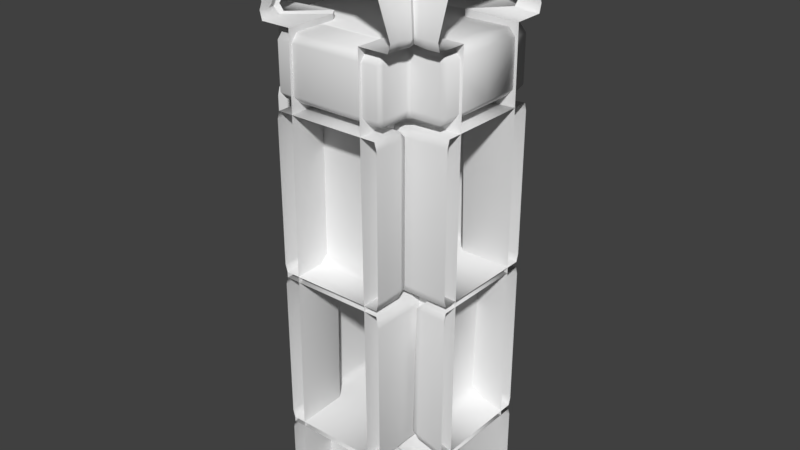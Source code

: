 # Source: stoneWallDefense1Cross0.blend  (saved by Blender 2.80.75; exported with 4.5.12 LTS)
import bpy
from mathutils import Matrix  # noqa: F401  (used for matrix-valued properties, if any)

bpy.ops.wm.read_factory_settings(use_empty=True)
scene = bpy.context.scene
scene.name = 'Scene'

# ---- collections
col_collection_1 = bpy.data.collections.new('Collection 1'); scene.collection.children.link(col_collection_1)

# ---- materials (node trees are filled in below, after node groups)
mat_stonewalldefense1 = bpy.data.materials.new('stoneWallDefense1')
mat_stonewalldefense1.alpha_threshold = 0.0
mat_stonewalldefense1.use_transparent_shadow = False
mat_stonewalldefense1.preview_render_type = 'CUBE'
mat_stonewalldefense1.roughness = 0.5

# ---- material node trees

# ---- world
world_world = bpy.data.worlds.new('World'); scene.world = world_world
world_world.color = (0.05088, 0.05088, 0.05088)
world_world.use_sun_shadow = False
world_world.sun_shadow_jitter_overblur = 0.0
world_world.cycles.sampling_method = 'MANUAL'

# ---- meshes
me_cube_001 = bpy.data.meshes.new('Cube.001')
me_cube_001.from_pydata([(-0.5, -0.7772, -0.07363), (-0.5, -0.7036, 2.492), (0.5, -0.7772, -0.07363), (0.5, -0.7036, 2.492), (-0.5, -0.4934, 2.863), (0.5, -0.4934, 2.863), (-0.5, -1.041, -0.07669), (0.5, -1.041, -0.07669), (-0.5, -1.055, 2.737), (0.5, -1.055, 2.737), (-0.5, -1.273, 2.494), (-0.5, -1.316, 2.538), (0.5, -1.316, 2.538), (0.5, -1.273, 2.494), (-0.5, -1.041, 0.3692), (-0.5, -1.001, 0.4092), (0.009339, -1.001, -0.07669), (-0.03066, -1.041, -0.07669), (-0.04292, -1.001, 0.4171), (-0.04292, -1.041, 0.3771), (-0.002921, -1.001, 0.3771), (0.5, -1.001, 0.4092), (0.5, -1.041, 0.3692), (0.09294, -1.041, -0.07669), (0.05294, -1.001, -0.07669), (0.08423, -1.001, 0.4237), (0.04423, -1.001, 0.3837), (0.08423, -1.041, 0.3837), (-0.5, -1.001, 0.4345), (-0.5, -1.041, 0.4745), (-0.5, -1.041, 1.213), (-0.5, -1.001, 1.253), (-0.3621, -1.001, 0.4607), (-0.3221, -1.001, 0.5007), (-0.3621, -1.041, 0.5007), (-0.3621, -1.001, 1.26), (-0.3621, -1.041, 1.22), (-0.3221, -1.001, 1.22), (0.5, -1.041, 0.4745), (0.5, -1.001, 0.4345), (0.5, -1.001, 1.253), (0.5, -1.041, 1.213), (0.3546, -1.001, 0.4723), (0.3546, -1.041, 0.5123), (0.3146, -1.001, 0.5123), (0.3737, -1.001, 1.256), (0.3337, -1.001, 1.216), (0.3737, -1.041, 1.216), (-0.5, -1.001, 1.282), (-0.5, -1.041, 1.322), (-0.5, -1.041, 2.06), (-0.5, -1.001, 2.1), (-0.1882, -1.001, 1.261), (-0.1482, -1.001, 1.301), (-0.1882, -1.041, 1.301), (-0.1837, -1.001, 2.099), (-0.1837, -1.041, 2.059), (-0.1437, -1.001, 2.059), (0.5, -1.041, 1.322), (0.5, -1.001, 1.282), (0.5, -1.001, 2.1), (0.5, -1.041, 2.06), (-0.0749, -1.001, 1.285), (-0.0749, -1.041, 1.325), (-0.1149, -1.001, 1.325), (-0.04456, -1.001, 2.073), (-0.08456, -1.001, 2.033), (-0.04456, -1.041, 2.033), (0.4507, -1.001, 2.145), (0.4507, -1.041, 2.185), (0.4507, -1.041, 2.423), (0.4507, -1.001, 2.463), (0.486, -1.001, 2.185), (0.486, -1.001, 2.423), (-0.4464, -1.001, 2.145), (-0.4464, -1.041, 2.185), (-0.4864, -1.001, 2.185), (-0.4464, -1.001, 2.463), (-0.4864, -1.001, 2.423), (-0.4464, -1.041, 2.423), (0.4346, -1.055, 2.737), (-0.4346, -1.055, 2.737), (0.4346, -0.4934, 2.863), (-0.4346, -0.4934, 2.863), (0.4346, -0.7036, 2.492), (-0.4346, -0.7036, 2.492), (-0.4346, -1.273, 2.494), (-0.4346, -1.316, 2.538), (0.4346, -1.316, 2.538), (0.4346, -1.273, 2.494), (-0.2897, -1.796, -0.07669), (0.2897, -1.796, -0.07669), (-0.2786, -1.796, 0.4092), (-0.2897, -1.796, 0.3692), (0.2897, -1.796, 0.3692), (0.2786, -1.796, 0.4092), (0.2897, -1.245, 0.3837), (0.2786, -1.102, 0.3837), (0.2786, -1.245, 0.4237), (0.2786, -1.133, -0.07669), (0.2897, -1.277, -0.07669), (-0.2897, -1.277, -0.07669), (-0.2786, -1.133, -0.07669), (-0.2786, -1.245, 0.4237), (-0.2786, -1.102, 0.3837), (-0.2897, -1.245, 0.3837), (-0.2897, -1.796, 0.4745), (-0.2786, -1.796, 0.4345), (-0.2786, -1.796, 1.253), (-0.2897, -1.796, 1.213), (0.2786, -1.796, 0.4345), (0.2897, -1.796, 0.45), (0.2897, -1.796, 1.188), (0.2786, -1.796, 1.253), (-0.2897, -1.796, 1.322), (-0.2786, -1.796, 1.282), (-0.2786, -1.796, 2.1), (-0.2897, -1.796, 2.06), (0.2786, -1.796, 1.282), (0.2897, -1.796, 1.322), (0.2897, -1.796, 2.06), (0.2786, -1.796, 2.1), (0.2897, -1.23, 2.06), (0.2786, -1.086, 2.06), (0.2786, -1.23, 2.1), (0.2897, -1.23, 1.325), (0.2786, -1.23, 1.285), (0.2786, -1.086, 1.325), (-0.2786, -1.23, 1.285), (-0.2897, -1.23, 1.325), (-0.2786, -1.086, 1.325), (-0.2786, -1.23, 2.1), (-0.2786, -1.086, 2.06), (-0.2897, -1.23, 2.06), (-0.2786, -1.619, 2.145), (-0.2897, -1.619, 2.185), (-0.2897, -1.619, 2.423), (-0.2786, -1.619, 2.463), (0.2897, -1.619, 2.185), (0.2786, -1.619, 2.145), (0.2786, -1.619, 2.463), (0.2897, -1.619, 2.423), (-0.2786, -1.746, 2.185), (-0.2786, -1.746, 2.423), (0.2786, -1.746, 2.185), (0.2786, -1.746, 2.423), (0.3085, -1.001, 2.145), (0.2786, -1.09, 2.145), (0.2488, -1.09, 2.145), (0.2897, -1.09, 2.423), (0.3065, -1.026, 2.423), (0.2786, -1.09, 2.463), (0.3085, -1.001, 2.463), (-0.3085, -1.001, 2.463), (-0.2786, -1.09, 2.463), (-0.2897, -1.09, 2.185), (-0.305, -1.026, 2.185), (-0.305, -1.026, 2.423), (-0.2897, -1.09, 2.423), (0.3065, -1.026, 2.185), (0.2897, -1.09, 2.185), (-0.2786, -1.09, 2.145), (-0.3085, -1.001, 2.145), (-0.2488, -1.09, 2.145), (0.3663, -1.796, 2.538), (0.3543, -1.796, 2.494), (-0.3543, -1.796, 2.494), (-0.3663, -1.796, 2.538), (0.2937, -1.796, 2.737), (-0.2937, -1.796, 2.737), (0.1373, -1.796, 2.863), (-0.1373, -1.796, 2.863), (0.1958, -1.796, 2.494), (0.2163, -1.796, -0.07363), (-0.1958, -1.796, 2.494), (-0.2163, -1.796, -0.07363), (-0.2163, -0.8676, -0.07363), (-0.2297, -0.7678, 0.252), (-0.2311, -0.7772, -0.07363), (0.2436, -0.768, 0.2468), (0.2163, -0.8546, -0.07363), (0.2454, -0.7772, -0.07363), (-0.3698, -1.273, 2.502), (-0.3676, -1.364, 2.494), (0.1977, -0.781, 2.492), (0.2129, -0.7036, 2.499), (-0.1529, -0.4934, 2.869), (-0.1373, -0.5328, 2.932), (0.1373, -0.5196, 2.932), (0.1523, -0.4934, 2.869), (-0.3216, -1.179, 2.773), (-0.3092, -1.055, 2.737), (0.3216, -1.165, 2.773), (0.3087, -1.055, 2.737), (0.3799, -1.316, 2.538), (0.3942, -1.426, 2.539), (-0.3819, -1.316, 2.538), (-0.3955, -1.44, 2.539), (0.3676, -1.356, 2.496), (0.3688, -1.276, 2.503), (-0.2146, -0.7036, 2.5), (-0.1989, -0.794, 2.492), (-0.1974, -1.597, 2.493), (0.1968, -1.597, 2.493), (-0.3663, -1.597, 2.538), (-0.3543, -1.597, 2.494), (0.3543, -1.597, 2.495), (-0.1373, -1.597, 2.863), (-0.2937, -1.597, 2.737), (0.1373, -1.597, 2.863), (0.2937, -1.597, 2.737), (0.3657, -1.597, 2.538), (-0.04716, -0.4934, 2.874), (0.04689, -0.4934, 2.874), (-0.0001345, -0.4934, 2.825), (0.2786, 7.153e-07, 0.4347), (0.4507, 5.96e-07, 2.463), (-0.1482, 5.96e-07, 1.301), (0.009339, 5.96e-07, -0.07669), (0.4346, 7.451e-07, 2.863), (-0.1149, 5.96e-07, 1.325), (0.3146, 5.96e-07, 0.5123), (-0.1, 5.96e-07, 2.878), (0.5, 5.96e-07, 2.1), (0.5, 5.96e-07, 1.253), (0.2825, 9.537e-07, 1.25), (-0.4864, 5.96e-07, 2.423), (-0.5, 5.96e-07, 0.4345), (-0.04292, 5.96e-07, 0.4171), (-0.2818, 4.768e-07, 0.4942), (-0.5, 5.96e-07, 2.863), (0.09961, 6.258e-07, 2.878), (-0.1437, 5.96e-07, 2.059), (0.08423, 5.96e-07, 0.4237), (0.04689, 7.153e-07, 2.881), (-0.08456, 5.96e-07, 2.033), (0.3337, 5.96e-07, 1.216), (-0.0001345, 6.557e-07, 2.821), (0.486, 5.96e-07, 2.423), (-0.3221, 5.96e-07, 0.5007), (0.4507, 5.96e-07, 2.145), (-0.1882, 5.96e-07, 1.261), (-0.5, 5.96e-07, 0.4092), (-0.2872, 6.557e-07, 1.209), (-0.5, 5.96e-07, 2.1), (0.05294, 5.96e-07, -0.07669), (0.5, 5.96e-07, 1.282), (0.5, 5.96e-07, 0.4345), (0.2937, 2.384e-07, 1.201), (-0.3775, 7.153e-07, 2.463), (-0.4464, 5.96e-07, 2.145), (-0.3221, 5.96e-07, 1.22), (-0.1837, 5.96e-07, 2.099), (0.04423, 5.96e-07, 0.3837), (-0.2761, 4.768e-07, 1.249), (-0.04716, 7.153e-07, 2.881), (-0.0749, 5.96e-07, 1.285), (0.3546, 5.96e-07, 0.4723), (0.486, 5.96e-07, 2.185), (-0.3621, 5.96e-07, 0.4607), (0.2897, 7.153e-07, 0.4665), (-0.4464, 5.96e-07, 2.463), (-0.5, 5.96e-07, 1.253), (-0.002921, 5.96e-07, 0.3771), (-0.2706, 6.557e-07, 0.4542), (0.5, 7.451e-07, 2.863), (-0.5, 5.96e-07, 1.282), (0.5, 5.96e-07, 0.4092), (-0.04456, 5.96e-07, 2.073), (0.3737, 5.96e-07, 1.256), (-0.4346, 5.96e-07, 2.863), (0.3796, 7.153e-07, 2.463), (-0.4864, 5.96e-07, 2.185), (-0.3621, 5.96e-07, 1.26)], [], [(22, 27, 23, 7), (34, 36, 30, 29), (39, 42, 257, 247), (41, 47, 43, 38), (54, 56, 50, 49), (84, 89, 185), (59, 62, 256, 246), (61, 67, 63, 58), (211, 195, 192, 210), (69, 159, 146, 68), (156, 75, 74, 162), (207, 187, 190, 208), (186, 222, 270, 83), (203, 184, 198, 206), (179, 181, 2, 3, 84), (177, 200, 85), (18, 19, 20), (25, 26, 27), (32, 33, 34), (35, 36, 37), (42, 43, 44), (45, 46, 47), (52, 53, 54), (55, 56, 57), (62, 63, 64), (65, 66, 67), (74, 75, 76), (77, 78, 79), (19, 17, 16, 20), (18, 15, 14, 19), (24, 26, 253, 245), (26, 24, 23, 27), (27, 22, 21, 25), (32, 259, 239, 33), (36, 34, 33, 37), (28, 32, 34, 29), (35, 31, 30, 36), (44, 221, 257, 42), (46, 44, 43, 47), (38, 43, 42, 39), (47, 41, 40, 45), (52, 241, 217, 53), (56, 54, 53, 57), (48, 52, 54, 49), (55, 51, 50, 56), (64, 220, 256, 62), (66, 64, 63, 67), (58, 63, 62, 59), (67, 61, 60, 65), (69, 68, 72), (71, 70, 73), (158, 136, 137, 154), (72, 68, 240, 258), (76, 272, 250, 74), (78, 76, 75, 79), (151, 152, 153, 154), (17, 19, 14, 6), (70, 69, 72, 73), (12, 88, 89, 13), (5, 265, 219, 82), (4, 8, 81, 83), (10, 86, 87, 11), (9, 5, 82, 80), (9, 80, 88, 12), (1, 85, 86, 10), (13, 89, 84, 3), (11, 87, 81, 8), (97, 104, 103, 98), (95, 98, 103, 92), (91, 100, 96, 94), (93, 105, 101, 90), (123, 132, 131, 124), (107, 264, 215, 110), (109, 243, 229, 106), (111, 260, 248, 112), (115, 128, 126, 118), (127, 130, 132, 123), (117, 133, 129, 114), (119, 125, 122, 120), (144, 145, 143, 142), (145, 144, 138, 141), (140, 137, 143, 145), (96, 97, 98), (103, 104, 105), (122, 123, 124), (125, 126, 127), (128, 129, 130), (131, 132, 133), (144, 139, 138), (96, 100, 99, 97), (102, 104, 97, 99), (104, 102, 101, 105), (94, 96, 98, 95), (105, 93, 92, 103), (113, 225, 254, 108), (112, 248, 225, 113), (106, 229, 264, 107), (122, 125, 127, 123), (121, 124, 131, 116), (130, 127, 126, 128), (132, 130, 129, 133), (120, 122, 124, 121), (125, 119, 118, 126), (114, 129, 128, 115), (133, 117, 116, 131), (135, 134, 142), (140, 145, 141), (137, 136, 143), (142, 134, 139, 144), (68, 146, 148, 163, 162, 74, 250, 240), (79, 157, 153, 77), (136, 135, 142, 143), (157, 79, 75, 156), (70, 150, 159, 69), (141, 149, 151, 140), (135, 155, 161, 134), (160, 138, 139, 147), (136, 158, 155, 135), (138, 160, 149, 141), (150, 70, 71, 152), (146, 147, 148), (140, 151, 154, 137), (161, 162, 163), (158, 154, 153, 157), (156, 162, 161, 155), (160, 147, 146, 159), (150, 152, 151, 149), (159, 150, 149, 160), (157, 156, 155, 158), (134, 161, 163, 148, 147, 139), (71, 216, 271, 152), (189, 193, 80, 82), (208, 190, 197, 204), (207, 171, 170, 209), (204, 197, 183, 205), (88, 80, 193, 194), (210, 192, 188, 209), (173, 180, 184, 203), (196, 191, 81, 87), (88, 194, 199, 89), (202, 205, 183, 201), (81, 191, 186, 83), (200, 182, 86, 85), (182, 196, 87, 86), (89, 199, 185), (179, 84, 185), (1, 0, 178, 177, 85), (206, 198, 195, 211), (176, 177, 178), (179, 180, 181), (197, 190, 191, 196), (183, 197, 196, 182), (195, 198, 199, 194), (198, 184, 185, 199), (190, 187, 186, 191), (188, 192, 193, 189), (192, 195, 194, 193), (182, 200, 201, 183), (179, 185, 184, 180), (200, 177, 176, 201), (175, 174, 202), (176, 175, 202, 201), (165, 206, 211, 164), (174, 166, 205, 202), (173, 203, 172), (168, 210, 209, 170), (167, 204, 205, 166), (187, 207, 209, 188), (169, 208, 204, 167), (172, 203, 206, 165), (171, 207, 208, 169), (164, 211, 210, 168), (212, 213, 214), (189, 231, 234, 213), (213, 188, 189), (187, 188, 213, 212), (186, 187, 212), (252, 244, 51, 55), (249, 261, 77, 153), (258, 238, 73, 72), (218, 263, 20, 16), (270, 230, 4, 83), (273, 262, 31, 35), (217, 232, 57, 53), (261, 226, 78, 77), (254, 243, 109, 108), (238, 216, 71, 73), (235, 220, 64, 66), (219, 231, 189, 82), (269, 236, 46, 45), (234, 237, 214, 213), (228, 242, 15, 18), (215, 260, 111, 110), (236, 221, 44, 46), (227, 259, 32, 28), (237, 255, 212, 214), (223, 268, 65, 60), (255, 222, 186, 212), (232, 252, 55, 57), (233, 253, 26, 25), (268, 235, 66, 65), (224, 269, 45, 40), (271, 249, 153, 152), (226, 272, 76, 78), (266, 241, 52, 48), (263, 228, 18, 20), (267, 233, 25, 21), (239, 251, 37, 33), (251, 273, 35, 37)])
me_cube_001.polygons.foreach_set('use_smooth', [True] * 209)
_k = set([(1, 85), (3, 84), (84, 185), (85, 200), (172, 203), (174, 202), (182, 196), (182, 200), (183, 197), (183, 201), (184, 185), (184, 203), (185, 199), (186, 191), (186, 212), (187, 188), (187, 190), (188, 192), (189, 193), (189, 213), (190, 197), (191, 196), (192, 195), (193, 194), (194, 199), (195, 198), (200, 201), (201, 202), (212, 214), (212, 255), (213, 214), (213, 234), (214, 237)])
me_cube_001.attributes.new('sharp_edge', 'BOOLEAN', 'EDGE').data.foreach_set('value', [ (min(e.vertices), max(e.vertices)) in _k for e in me_cube_001.edges])
_uv = me_cube_001.uv_layers.new(name='UVMap')
_uv.uv.foreach_set('vector', [0.1376, 0.1093, 0.1402, 0.1134, 0.1354, 0.1221, 0.1306, 0.1191, 0.07864, 0.1528, 0.0782, 0.1661, 0.06995, 0.1728, 0.0683, 0.1453, 0.06953, 0.1434, 0.08374, 0.1334, 0.0997, 0.1329, 0.09836, 0.1434, 0.07025, 0.11, 0.08235, 0.1203, 0.08295, 0.1325, 0.0683, 0.1415, 0.08591, 0.08541, 0.08544, 0.09682, 0.0719, 0.1069, 0.0683, 0.07363, 0.0497, 0.341, 0.04337, 0.3587, 0.04406, 0.3384, 0.1268, 0.1719, 0.1339, 0.1658, 0.1524, 0.1656, 0.1519, 0.1719, 0.1259, 0.1449, 0.1326, 0.1508, 0.133, 0.1648, 0.1254, 0.1701, 0.03418, 0.3688, 0.03847, 0.3652, 0.05079, 0.3684, 0.03765, 0.3742, 0.08257, 0.1133, 0.08257, 0.1133, 0.08257, 0.1133, 0.08257, 0.1133, 0.08257, 0.1133, 0.08257, 0.1133, 0.08257, 0.1133, 0.08257, 0.1133, 0.04256, 0.3874, 0.07164, 0.3779, 0.05728, 0.3905, 0.04374, 0.3931, 0.07289, 0.3782, 0.08427, 0.3731, 0.08694, 0.3806, 0.07554, 0.3845, 0.03029, 0.3649, 0.04267, 0.3403, 0.03911, 0.3627, 0.03329, 0.3677, 0.08144, 0.5742, 0.08111, 0.5592, 0.09295, 0.5588, 0.09683, 0.6787, 0.09378, 0.6788, 0.1124, 0.5744, 0.1102, 0.6795, 0.09994, 0.6788, 0.08684, 0.1845, 0.08582, 0.184, 0.08683, 0.1834, 0.1412, 0.1127, 0.1412, 0.1139, 0.1402, 0.1134, 0.07949, 0.1518, 0.07976, 0.153, 0.07864, 0.1528, 0.07909, 0.167, 0.0782, 0.1661, 0.07932, 0.1659, 0.08374, 0.1334, 0.08295, 0.1325, 0.08397, 0.1323, 0.08316, 0.1194, 0.08341, 0.1205, 0.08235, 0.1203, 0.08663, 0.08453, 0.08689, 0.08551, 0.08591, 0.08541, 0.08622, 0.09769, 0.08544, 0.09682, 0.08642, 0.09669, 0.1339, 0.1658, 0.133, 0.1648, 0.1342, 0.1646, 0.1335, 0.1499, 0.1338, 0.151, 0.1326, 0.1508, 0.08257, 0.1133, 0.08257, 0.1133, 0.08257, 0.1133, 0.08257, 0.1133, 0.08257, 0.1133, 0.08257, 0.1133, 0.08582, 0.184, 0.08079, 0.1751, 0.08209, 0.1743, 0.08683, 0.1834, 0.08684, 0.1845, 0.08002, 0.1977, 0.0788, 0.1971, 0.08582, 0.184, 0.1366, 0.1228, 0.1412, 0.1139, 0.1596, 0.1138, 0.1596, 0.1229, 0.1412, 0.1139, 0.1366, 0.1228, 0.1354, 0.1221, 0.1402, 0.1134, 0.1402, 0.1134, 0.1376, 0.1093, 0.139, 0.1085, 0.1412, 0.1127, 0.07949, 0.1518, 0.09702, 0.1513, 0.09704, 0.1524, 0.07976, 0.153, 0.0782, 0.1661, 0.07864, 0.1528, 0.07976, 0.153, 0.07932, 0.1659, 0.06982, 0.1434, 0.07949, 0.1518, 0.07864, 0.1528, 0.0683, 0.1453, 0.07909, 0.167, 0.07124, 0.1743, 0.06995, 0.1728, 0.0782, 0.1661, 0.08397, 0.1323, 0.09969, 0.1318, 0.0997, 0.1329, 0.08374, 0.1334, 0.08341, 0.1205, 0.08397, 0.1323, 0.08295, 0.1325, 0.08235, 0.1203, 0.0683, 0.1415, 0.08295, 0.1325, 0.08374, 0.1334, 0.06953, 0.1434, 0.08235, 0.1203, 0.07025, 0.11, 0.07162, 0.1085, 0.08316, 0.1194, 0.08663, 0.08453, 0.1016, 0.08348, 0.1016, 0.08447, 0.08689, 0.08551, 0.08544, 0.09682, 0.08591, 0.08541, 0.08689, 0.08551, 0.08642, 0.09669, 0.06969, 0.07169, 0.08663, 0.08453, 0.08591, 0.08541, 0.0683, 0.07363, 0.08622, 0.09769, 0.07305, 0.1084, 0.0719, 0.1069, 0.08544, 0.09682, 0.1342, 0.1646, 0.1524, 0.1644, 0.1524, 0.1656, 0.1339, 0.1658, 0.1338, 0.151, 0.1342, 0.1646, 0.133, 0.1648, 0.1326, 0.1508, 0.1254, 0.1701, 0.133, 0.1648, 0.1339, 0.1658, 0.1268, 0.1719, 0.1326, 0.1508, 0.1259, 0.1449, 0.1274, 0.1434, 0.1335, 0.1499, 0.08257, 0.1133, 0.08257, 0.1133, 0.08257, 0.1133, 0.08257, 0.1133, 0.08257, 0.1133, 0.08257, 0.1133, 0.08257, 0.1133, 0.08257, 0.1133, 0.08257, 0.1133, 0.08257, 0.1133, 0.08257, 0.1133, 0.08257, 0.1133, 0.08257, 0.1133, 0.08257, 0.1133, 0.08257, 0.1133, 0.08257, 0.1133, 0.08257, 0.1133, 0.08257, 0.1133, 0.08257, 0.1133, 0.08257, 0.1133, 0.08257, 0.1133, 0.08257, 0.1133, 0.08257, 0.1133, 0.08257, 0.1133, 0.08257, 0.1133, 0.08257, 0.1133, 0.08079, 0.1751, 0.08582, 0.184, 0.0788, 0.1971, 0.0683, 0.1898, 0.08257, 0.1133, 0.08257, 0.1133, 0.08257, 0.1133, 0.08257, 0.1133, 0.04601, 0.3596, 0.0442, 0.3609, 0.04337, 0.3587, 0.04547, 0.3584, 0.0684, 0.3614, 0.07977, 0.3579, 0.08017, 0.3595, 0.06872, 0.363, 0.0762, 0.386, 0.0637, 0.393, 0.0625, 0.3917, 0.07554, 0.3845, 0.05906, 0.4017, 0.05704, 0.4025, 0.05656, 0.4002, 0.05875, 0.4003, 0.05434, 0.3628, 0.0684, 0.3614, 0.06872, 0.363, 0.05407, 0.3646, 0.05434, 0.3628, 0.05407, 0.3646, 0.0442, 0.3609, 0.04601, 0.3596, 0.07225, 0.4125, 0.071, 0.4141, 0.05704, 0.4025, 0.05906, 0.4017, 0.04547, 0.3584, 0.04337, 0.3587, 0.0497, 0.341, 0.05162, 0.3417, 0.05875, 0.4003, 0.05656, 0.4002, 0.0625, 0.3917, 0.0637, 0.393, 0.178, 0.1137, 0.1412, 0.1139, 0.1412, 0.1127, 0.178, 0.1126, 0.1807, 0.1085, 0.178, 0.1126, 0.1412, 0.1127, 0.139, 0.1085, 0.1884, 0.1195, 0.1838, 0.1224, 0.179, 0.1132, 0.182, 0.1094, 0.1376, 0.1093, 0.1402, 0.1134, 0.1354, 0.1221, 0.1306, 0.1191, 0.1703, 0.1507, 0.1338, 0.151, 0.1335, 0.1499, 0.1705, 0.1495, 0.06953, 0.1434, 0.079, 0.1367, 0.1195, 0.136, 0.1272, 0.1434, 0.07025, 0.11, 0.07832, 0.1169, 0.07806, 0.1355, 0.0683, 0.1415, 0.1286, 0.1418, 0.1205, 0.1349, 0.1208, 0.1164, 0.1305, 0.1103, 0.1268, 0.1719, 0.1339, 0.1658, 0.1709, 0.1654, 0.177, 0.1719, 0.1707, 0.1643, 0.1342, 0.1646, 0.1338, 0.151, 0.1703, 0.1507, 0.1259, 0.1449, 0.1326, 0.1508, 0.133, 0.1648, 0.1254, 0.1701, 0.1785, 0.1703, 0.1719, 0.1644, 0.1714, 0.1505, 0.179, 0.1452, 0.08257, 0.1133, 0.08257, 0.1133, 0.08257, 0.1133, 0.08257, 0.1133, 0.08257, 0.1133, 0.08257, 0.1133, 0.08257, 0.1133, 0.08257, 0.1133, 0.08257, 0.1133, 0.08257, 0.1133, 0.08257, 0.1133, 0.08257, 0.1133, 0.179, 0.1132, 0.178, 0.1137, 0.178, 0.1126, 0.1412, 0.1127, 0.1412, 0.1139, 0.1402, 0.1134, 0.1714, 0.1505, 0.1703, 0.1507, 0.1705, 0.1495, 0.1719, 0.1644, 0.1709, 0.1654, 0.1707, 0.1643, 0.1339, 0.1658, 0.133, 0.1648, 0.1342, 0.1646, 0.1335, 0.1499, 0.1338, 0.151, 0.1326, 0.1508, 0.08257, 0.1133, 0.08257, 0.1133, 0.08257, 0.1133, 0.179, 0.1132, 0.1838, 0.1224, 0.1825, 0.1231, 0.178, 0.1137, 0.1366, 0.1228, 0.1412, 0.1139, 0.178, 0.1137, 0.1825, 0.1231, 0.1412, 0.1139, 0.1366, 0.1228, 0.1354, 0.1221, 0.1402, 0.1134, 0.182, 0.1094, 0.179, 0.1132, 0.178, 0.1126, 0.1807, 0.1085, 0.1402, 0.1134, 0.1376, 0.1093, 0.139, 0.1085, 0.1412, 0.1127, 0.1293, 0.1085, 0.1198, 0.1151, 0.07932, 0.1158, 0.07162, 0.1085, 0.1305, 0.1103, 0.1208, 0.1164, 0.1198, 0.1151, 0.1293, 0.1085, 0.0683, 0.1415, 0.07806, 0.1355, 0.079, 0.1367, 0.06953, 0.1434, 0.1714, 0.1505, 0.1719, 0.1644, 0.1707, 0.1643, 0.1703, 0.1507, 0.1777, 0.1434, 0.1705, 0.1495, 0.1335, 0.1499, 0.1274, 0.1434, 0.1342, 0.1646, 0.1707, 0.1643, 0.1709, 0.1654, 0.1339, 0.1658, 0.1338, 0.151, 0.1342, 0.1646, 0.133, 0.1648, 0.1326, 0.1508, 0.179, 0.1452, 0.1714, 0.1505, 0.1705, 0.1495, 0.1777, 0.1434, 0.1719, 0.1644, 0.1785, 0.1703, 0.177, 0.1719, 0.1709, 0.1654, 0.1254, 0.1701, 0.133, 0.1648, 0.1339, 0.1658, 0.1268, 0.1719, 0.1326, 0.1508, 0.1259, 0.1449, 0.1274, 0.1434, 0.1335, 0.1499, 0.08257, 0.1133, 0.08257, 0.1133, 0.08257, 0.1133, 0.08257, 0.1133, 0.08257, 0.1133, 0.08257, 0.1133, 0.08257, 0.1133, 0.08257, 0.1133, 0.08257, 0.1133, 0.08257, 0.1133, 0.08257, 0.1133, 0.08257, 0.1133, 0.08257, 0.1133, 0.08257, 0.1133, 0.08257, 0.1133, 0.08257, 0.1133, 0.08257, 0.1133, 0.08257, 0.1133, 0.08257, 0.1133, 0.08257, 0.1133, 0.08257, 0.1133, 0.08257, 0.1133, 0.08257, 0.1133, 0.08257, 0.1133, 0.08257, 0.1133, 0.08257, 0.1133, 0.08257, 0.1133, 0.08257, 0.1133, 0.08257, 0.1133, 0.08257, 0.1133, 0.08257, 0.1133, 0.08257, 0.1133, 0.08257, 0.1133, 0.08257, 0.1133, 0.08257, 0.1133, 0.08257, 0.1133, 0.08257, 0.1133, 0.08257, 0.1133, 0.08257, 0.1133, 0.08257, 0.1133, 0.08257, 0.1133, 0.08257, 0.1133, 0.08257, 0.1133, 0.08257, 0.1133, 0.08257, 0.1133, 0.08257, 0.1133, 0.08257, 0.1133, 0.08257, 0.1133, 0.08257, 0.1133, 0.08257, 0.1133, 0.08257, 0.1133, 0.08257, 0.1133, 0.08257, 0.1133, 0.08257, 0.1133, 0.08257, 0.1133, 0.08257, 0.1133, 0.08257, 0.1133, 0.08257, 0.1133, 0.08257, 0.1133, 0.08257, 0.1133, 0.08257, 0.1133, 0.08257, 0.1133, 0.08257, 0.1133, 0.08257, 0.1133, 0.08257, 0.1133, 0.08257, 0.1133, 0.08257, 0.1133, 0.08257, 0.1133, 0.08257, 0.1133, 0.08257, 0.1133, 0.08257, 0.1133, 0.08257, 0.1133, 0.08257, 0.1133, 0.08257, 0.1133, 0.08257, 0.1133, 0.08257, 0.1133, 0.08257, 0.1133, 0.08257, 0.1133, 0.08257, 0.1133, 0.08257, 0.1133, 0.08257, 0.1133, 0.08257, 0.1133, 0.08257, 0.1133, 0.08257, 0.1133, 0.08257, 0.1133, 0.08257, 0.1133, 0.08257, 0.1133, 0.08257, 0.1133, 0.08257, 0.1133, 0.08257, 0.1133, 0.08257, 0.1133, 0.08257, 0.1133, 0.08257, 0.1133, 0.08257, 0.1133, 0.08257, 0.1133, 0.08257, 0.1133, 0.08257, 0.1133, 0.08257, 0.1133, 0.08257, 0.1133, 0.08257, 0.1133, 0.08257, 0.1133, 0.08257, 0.1133, 0.08257, 0.1133, 0.08257, 0.1133, 0.08257, 0.1133, 0.07017, 0.3697, 0.05386, 0.3678, 0.05407, 0.3646, 0.06872, 0.363, 0.04374, 0.3931, 0.05728, 0.3905, 0.04895, 0.3998, 0.04402, 0.3994, 0.04256, 0.3874, 0.0372, 0.3887, 0.03492, 0.3817, 0.04007, 0.3797, 0.04402, 0.3994, 0.04895, 0.3998, 0.05102, 0.4016, 0.04388, 0.4007, 0.0442, 0.3609, 0.05407, 0.3646, 0.05386, 0.3678, 0.04184, 0.3625, 0.03765, 0.3742, 0.05079, 0.3684, 0.06957, 0.3705, 0.04007, 0.3797, 0.03324, 0.5588, 0.07726, 0.5592, 0.07977, 0.6791, 0.04165, 0.6789, 0.05379, 0.4003, 0.06048, 0.3891, 0.0625, 0.3917, 0.05656, 0.4002, 0.0442, 0.3609, 0.04184, 0.3625, 0.04074, 0.3594, 0.04337, 0.3587, 0.04308, 0.4047, 0.04388, 0.4007, 0.05102, 0.4016, 0.06606, 0.417, 0.0625, 0.3917, 0.06048, 0.3891, 0.07289, 0.3782, 0.07554, 0.3845, 0.06852, 0.4178, 0.05457, 0.4035, 0.05704, 0.4025, 0.071, 0.4141, 0.05457, 0.4035, 0.05379, 0.4003, 0.05656, 0.4002, 0.05704, 0.4025, 0.04337, 0.3587, 0.04074, 0.3594, 0.04406, 0.3384, 0.08144, 0.5742, 0.09378, 0.6788, 0.08345, 0.6794, 0.09688, 0.6787, 0.1002, 0.5588, 0.1128, 0.5592, 0.1124, 0.5744, 0.09994, 0.6788, 0.03329, 0.3677, 0.03911, 0.3627, 0.03847, 0.3652, 0.03418, 0.3688, 0.1171, 0.5592, 0.1124, 0.5744, 0.1128, 0.5592, 0.08144, 0.5742, 0.07726, 0.5592, 0.08111, 0.5592, 0.04895, 0.3998, 0.05728, 0.3905, 0.06048, 0.3891, 0.05379, 0.4003, 0.05102, 0.4016, 0.04895, 0.3998, 0.05379, 0.4003, 0.05457, 0.4035, 0.03847, 0.3652, 0.03911, 0.3627, 0.04074, 0.3594, 0.04184, 0.3625, 0.03911, 0.3627, 0.04267, 0.3403, 0.04406, 0.3384, 0.04074, 0.3594, 0.05728, 0.3905, 0.07164, 0.3779, 0.07289, 0.3782, 0.06048, 0.3891, 0.06957, 0.3705, 0.05079, 0.3684, 0.05386, 0.3678, 0.07017, 0.3697, 0.05079, 0.3684, 0.03847, 0.3652, 0.04184, 0.3625, 0.05386, 0.3678, 0.05457, 0.4035, 0.06852, 0.4178, 0.06606, 0.417, 0.05102, 0.4016, 0.08144, 0.5742, 0.08345, 0.6794, 0.07977, 0.6791, 0.07726, 0.5592, 0.1102, 0.6795, 0.1124, 0.5744, 0.1171, 0.5592, 0.1145, 0.6791, 0.1605, 0.5588, 0.1613, 0.6788, 0.152, 0.6788, 0.1171, 0.5592, 0.1605, 0.5588, 0.152, 0.6788, 0.1145, 0.6791, 0.0289, 0.3713, 0.03329, 0.3677, 0.03418, 0.3688, 0.02969, 0.3723, 0.03817, 0.4042, 0.03854, 0.4003, 0.04388, 0.4007, 0.04308, 0.4047, 0.03324, 0.5588, 0.04165, 0.6789, 0.03231, 0.6788, 0.03271, 0.3769, 0.03765, 0.3742, 0.04007, 0.3797, 0.03492, 0.3817, 0.0386, 0.3992, 0.04402, 0.3994, 0.04388, 0.4007, 0.03854, 0.4003, 0.07164, 0.3779, 0.04256, 0.3874, 0.04007, 0.3797, 0.06957, 0.3705, 0.03826, 0.3938, 0.04374, 0.3931, 0.04402, 0.3994, 0.0386, 0.3992, 0.02627, 0.3682, 0.03029, 0.3649, 0.03329, 0.3677, 0.0289, 0.3713, 0.0372, 0.3887, 0.04256, 0.3874, 0.04374, 0.3931, 0.03826, 0.3938, 0.02969, 0.3723, 0.03418, 0.3688, 0.03765, 0.3742, 0.03271, 0.3769, 0.07214, 0.3753, 0.07112, 0.3724, 0.07258, 0.3735, 0.07017, 0.3697, 0.08236, 0.3671, 0.08283, 0.3685, 0.07112, 0.3724, 0.07112, 0.3724, 0.06957, 0.3705, 0.07017, 0.3697, 0.07164, 0.3779, 0.06957, 0.3705, 0.07112, 0.3724, 0.07214, 0.3753, 0.07289, 0.3782, 0.07164, 0.3779, 0.07214, 0.3753, 0.1012, 0.09664, 0.1031, 0.1084, 0.07305, 0.1084, 0.08622, 0.09769, 0.08257, 0.1133, 0.08257, 0.1133, 0.08257, 0.1133, 0.08257, 0.1133, 0.08257, 0.1133, 0.08257, 0.1133, 0.08257, 0.1133, 0.08257, 0.1133, 0.1043, 0.1743, 0.1039, 0.1831, 0.08683, 0.1834, 0.08209, 0.1743, 0.08694, 0.3806, 0.08751, 0.3821, 0.0762, 0.386, 0.07554, 0.3845, 0.09662, 0.1664, 0.09753, 0.1743, 0.07124, 0.1743, 0.07909, 0.167, 0.1016, 0.08447, 0.1012, 0.09565, 0.08642, 0.09669, 0.08689, 0.08551, 0.08257, 0.1133, 0.08257, 0.1133, 0.08257, 0.1133, 0.08257, 0.1133, 0.07932, 0.1158, 0.07832, 0.1169, 0.07025, 0.11, 0.07162, 0.1085, 0.08257, 0.1133, 0.08257, 0.1133, 0.08257, 0.1133, 0.08257, 0.1133, 0.152, 0.1508, 0.1524, 0.1644, 0.1342, 0.1646, 0.1338, 0.151, 0.08017, 0.3595, 0.08236, 0.3671, 0.07017, 0.3697, 0.06872, 0.363, 0.09912, 0.1189, 0.09913, 0.12, 0.08341, 0.1205, 0.08316, 0.1194, 0.08283, 0.3685, 0.08391, 0.3699, 0.07258, 0.3735, 0.07112, 0.3724, 0.1039, 0.1842, 0.1039, 0.1978, 0.08002, 0.1977, 0.08684, 0.1845, 0.1195, 0.136, 0.1205, 0.1349, 0.1286, 0.1418, 0.1272, 0.1434, 0.09913, 0.12, 0.09969, 0.1318, 0.08397, 0.1323, 0.08341, 0.1205, 0.09611, 0.1434, 0.09702, 0.1513, 0.07949, 0.1518, 0.06982, 0.1434, 0.08391, 0.3699, 0.0839, 0.3716, 0.07214, 0.3753, 0.07258, 0.3735, 0.1525, 0.1434, 0.152, 0.1497, 0.1335, 0.1499, 0.1274, 0.1434, 0.0839, 0.3716, 0.08427, 0.3731, 0.07289, 0.3782, 0.07214, 0.3753, 0.1012, 0.09565, 0.1012, 0.09664, 0.08622, 0.09769, 0.08642, 0.09669, 0.1596, 0.1127, 0.1596, 0.1138, 0.1412, 0.1139, 0.1412, 0.1127, 0.152, 0.1497, 0.152, 0.1508, 0.1338, 0.151, 0.1335, 0.1499, 0.1005, 0.1085, 0.09912, 0.1189, 0.08316, 0.1194, 0.07162, 0.1085, 0.08257, 0.1133, 0.08257, 0.1133, 0.08257, 0.1133, 0.08257, 0.1133, 0.08257, 0.1133, 0.08257, 0.1133, 0.08257, 0.1133, 0.08257, 0.1133, 0.09971, 0.07169, 0.1016, 0.08348, 0.08663, 0.08453, 0.06969, 0.07169, 0.1039, 0.1831, 0.1039, 0.1842, 0.08684, 0.1845, 0.08683, 0.1834, 0.1599, 0.1085, 0.1596, 0.1127, 0.1412, 0.1127, 0.139, 0.1085, 0.09704, 0.1524, 0.0966, 0.1653, 0.07932, 0.1659, 0.07976, 0.153, 0.0966, 0.1653, 0.09662, 0.1664, 0.07909, 0.167, 0.07932, 0.1659])
_ca = me_cube_001.color_attributes.new('Col', 'BYTE_COLOR', 'CORNER')
_ca.data.foreach_set('color', [1.0, 1.0, 1.0, 1.0, 1.0, 1.0, 1.0, 1.0, 0.1274, 0.1274, 0.1274, 1.0, 0.1274, 0.1274, 0.1274, 1.0, 0.521, 0.521, 0.521, 1.0, 1.0, 1.0, 1.0, 1.0, 1.0, 1.0, 1.0, 1.0, 0.5089, 0.5089, 0.5089, 1.0, 0.15, 0.15, 0.15, 1.0, 0.15, 0.15, 0.15, 1.0, 0.15, 0.15, 0.15, 1.0, 0.15, 0.15, 0.15, 1.0, 1.0, 1.0, 1.0, 1.0, 1.0, 1.0, 1.0, 1.0, 0.5089, 0.5089, 0.5089, 1.0, 0.5089, 0.5089, 0.5089, 1.0, 0.5089, 0.5089, 0.5089, 1.0, 1.0, 1.0, 1.0, 1.0, 1.0, 1.0, 1.0, 1.0, 0.5089, 0.5089, 0.5089, 1.0, 0.6308, 0.6308, 0.6308, 1.0, 0.6308, 0.6308, 0.6308, 1.0, 0.6308, 0.6308, 0.6308, 1.0, 0.15, 0.15, 0.15, 1.0, 0.15, 0.15, 0.15, 1.0, 0.15, 0.15, 0.15, 1.0, 0.15, 0.15, 0.15, 1.0, 1.0, 1.0, 1.0, 1.0, 1.0, 1.0, 1.0, 1.0, 0.5089, 0.5089, 0.5089, 1.0, 0.5089, 0.5089, 0.5089, 1.0, 0.6308, 0.6308, 0.6308, 1.0, 1.0, 1.0, 1.0, 1.0, 1.0, 1.0, 1.0, 1.0, 0.6308, 0.6308, 0.6308, 1.0, 0.5089, 0.5089, 0.5089, 1.0, 0.5149, 0.5149, 0.5149, 1.0, 0.15, 0.15, 0.15, 1.0, 0.15, 0.15, 0.15, 1.0, 0.521, 0.521, 0.521, 1.0, 0.521, 0.521, 0.521, 1.0, 0.15, 0.15, 0.15, 1.0, 0.15, 0.15, 0.15, 1.0, 0.6376, 0.6376, 0.6376, 1.0, 1.0, 1.0, 1.0, 1.0, 1.0, 1.0, 1.0, 1.0, 0.6308, 0.6308, 0.6308, 1.0, 0.6308, 0.6308, 0.6308, 1.0, 0.807, 0.807, 0.807, 1.0, 0.6308, 0.6308, 0.6308, 1.0, 0.6308, 0.6308, 0.6308, 1.0, 0.6308, 0.6308, 0.6308, 1.0, 1.0, 1.0, 1.0, 1.0, 1.0, 1.0, 1.0, 1.0, 0.6308, 0.6308, 0.6308, 1.0, 1.0, 1.0, 1.0, 1.0, 1.0, 1.0, 1.0, 1.0, 1.0, 1.0, 1.0, 1.0, 1.0, 1.0, 1.0, 1.0, 1.0, 1.0, 1.0, 1.0, 1.0, 1.0, 1.0, 1.0, 1.0, 1.0, 1.0, 1.0, 1.0, 1.0, 1.0, 1.0, 0.15, 0.15, 0.15, 1.0, 1.0, 1.0, 1.0, 1.0, 0.1683, 0.1683, 0.1683, 1.0, 0.15, 0.15, 0.15, 1.0, 0.15, 0.15, 0.15, 1.0, 1.0, 1.0, 1.0, 1.0, 0.15, 0.15, 0.15, 1.0, 0.15, 0.15, 0.15, 1.0, 0.521, 0.521, 0.521, 1.0, 0.15, 0.15, 0.15, 1.0, 1.0, 1.0, 1.0, 1.0, 0.15, 0.15, 0.15, 1.0, 0.15, 0.15, 0.15, 1.0, 0.5089, 0.5089, 0.5089, 1.0, 0.15, 0.15, 0.15, 1.0, 0.15, 0.15, 0.15, 1.0, 0.15, 0.15, 0.15, 1.0, 1.0, 1.0, 1.0, 1.0, 0.15, 0.15, 0.15, 1.0, 0.15, 0.15, 0.15, 1.0, 0.5089, 0.5089, 0.5089, 1.0, 0.15, 0.15, 0.15, 1.0, 1.0, 1.0, 1.0, 1.0, 0.15, 0.15, 0.15, 1.0, 0.15, 0.15, 0.15, 1.0, 0.5089, 0.5089, 0.5089, 1.0, 0.15, 0.15, 0.15, 1.0, 0.15, 0.15, 0.15, 1.0, 0.15, 0.15, 0.15, 1.0, 1.0, 1.0, 1.0, 1.0, 0.15, 0.15, 0.15, 1.0, 0.521, 0.521, 0.521, 1.0, 0.15, 0.15, 0.15, 1.0, 0.15, 0.15, 0.15, 1.0, 0.15, 0.15, 0.15, 1.0, 1.0, 1.0, 1.0, 1.0, 1.0, 1.0, 1.0, 1.0, 0.1274, 0.1274, 0.1274, 1.0, 0.0382, 0.0382, 0.0382, 1.0, 0.1683, 0.1683, 0.1683, 1.0, 0.15, 0.15, 0.15, 1.0, 0.15, 0.15, 0.15, 1.0, 1.0, 1.0, 1.0, 1.0, 1.0, 1.0, 1.0, 1.0, 0.0382, 0.0382, 0.0382, 1.0, 0.15, 0.15, 0.15, 1.0, 0.15, 0.15, 0.15, 1.0, 0.0382, 0.0382, 0.0382, 1.0, 0.15, 0.15, 0.15, 1.0, 0.0382, 0.0382, 0.0382, 1.0, 0.1274, 0.1274, 0.1274, 1.0, 1.0, 1.0, 1.0, 1.0, 1.0, 1.0, 1.0, 1.0, 1.0, 1.0, 1.0, 1.0, 0.15, 0.15, 0.15, 1.0, 0.15, 0.15, 0.15, 1.0, 0.15, 0.15, 0.15, 1.0, 0.15, 0.15, 0.15, 1.0, 0.15, 0.15, 0.15, 1.0, 0.15, 0.15, 0.15, 1.0, 1.0, 1.0, 1.0, 1.0, 0.521, 0.521, 0.521, 1.0, 0.15, 0.15, 0.15, 1.0, 0.15, 0.15, 0.15, 1.0, 0.15, 0.15, 0.15, 1.0, 0.15, 0.15, 0.15, 1.0, 0.521, 0.521, 0.521, 1.0, 0.5089, 0.5089, 0.5089, 1.0, 0.15, 0.15, 0.15, 1.0, 0.15, 0.15, 0.15, 1.0, 1.0, 1.0, 1.0, 1.0, 1.0, 1.0, 1.0, 1.0, 0.15, 0.15, 0.15, 1.0, 0.15, 0.15, 0.15, 1.0, 0.15, 0.15, 0.15, 1.0, 0.15, 0.15, 0.15, 1.0, 0.15, 0.15, 0.15, 1.0, 0.15, 0.15, 0.15, 1.0, 0.5089, 0.5089, 0.5089, 1.0, 1.0, 1.0, 1.0, 1.0, 0.5089, 0.5089, 0.5089, 1.0, 0.5089, 0.5089, 0.5089, 1.0, 0.15, 0.15, 0.15, 1.0, 0.15, 0.15, 0.15, 1.0, 1.0, 1.0, 1.0, 1.0, 1.0, 1.0, 1.0, 1.0, 0.15, 0.15, 0.15, 1.0, 0.15, 0.15, 0.15, 1.0, 0.15, 0.15, 0.15, 1.0, 0.15, 0.15, 0.15, 1.0, 0.15, 0.15, 0.15, 1.0, 0.15, 0.15, 0.15, 1.0, 1.0, 1.0, 1.0, 1.0, 0.5089, 0.5089, 0.5089, 1.0, 0.15, 0.15, 0.15, 1.0, 0.15, 0.15, 0.15, 1.0, 0.15, 0.15, 0.15, 1.0, 0.15, 0.15, 0.15, 1.0, 0.5089, 0.5089, 0.5089, 1.0, 0.5089, 0.5089, 0.5089, 1.0, 0.15, 0.15, 0.15, 1.0, 0.15, 0.15, 0.15, 1.0, 1.0, 1.0, 1.0, 1.0, 1.0, 1.0, 1.0, 1.0, 0.15, 0.15, 0.15, 1.0, 0.15, 0.15, 0.15, 1.0, 0.15, 0.15, 0.15, 1.0, 0.15, 0.15, 0.15, 1.0, 0.15, 0.15, 0.15, 1.0, 0.15, 0.15, 0.15, 1.0, 0.5089, 0.5089, 0.5089, 1.0, 1.0, 1.0, 1.0, 1.0, 0.5089, 0.5089, 0.5089, 1.0, 0.5089, 0.5089, 0.5089, 1.0, 0.15, 0.15, 0.15, 1.0, 0.15, 0.15, 0.15, 1.0, 1.0, 1.0, 1.0, 1.0, 1.0, 1.0, 1.0, 1.0, 0.15, 0.15, 0.15, 1.0, 0.15, 0.15, 0.15, 1.0, 0.5089, 0.5089, 0.5089, 1.0, 0.15, 0.15, 0.15, 1.0, 0.15, 0.15, 0.15, 1.0, 0.15, 0.15, 0.15, 1.0, 1.0, 1.0, 1.0, 1.0, 0.15, 0.15, 0.15, 1.0, 1.0, 1.0, 1.0, 1.0, 1.0, 1.0, 1.0, 1.0, 0.15, 0.15, 0.15, 1.0, 0.15, 0.15, 0.15, 1.0, 0.15, 0.15, 0.15, 1.0, 0.15, 0.15, 0.15, 1.0, 0.15, 0.15, 0.15, 1.0, 0.15, 0.15, 0.15, 1.0, 0.15, 0.15, 0.15, 1.0, 0.15, 0.15, 0.15, 1.0, 0.15, 0.15, 0.15, 1.0, 0.15, 0.15, 0.15, 1.0, 0.15, 0.15, 0.15, 1.0, 0.15, 0.15, 0.15, 1.0, 0.521, 0.521, 0.521, 1.0, 1.0, 1.0, 1.0, 1.0, 0.15, 0.15, 0.15, 1.0, 0.15, 0.15, 0.15, 1.0, 0.15, 0.15, 0.15, 1.0, 0.15, 0.15, 0.15, 1.0, 0.1274, 0.1274, 0.1274, 1.0, 1.0, 1.0, 1.0, 1.0, 1.0, 1.0, 1.0, 1.0, 0.1274, 0.1274, 0.1274, 1.0, 1.0, 1.0, 1.0, 1.0, 0.5089, 0.5089, 0.5089, 1.0, 0.15, 0.15, 0.15, 1.0, 0.15, 0.15, 0.15, 1.0, 0.5776, 0.5776, 0.5776, 1.0, 0.6308, 0.6308, 0.6308, 1.0, 0.6308, 0.6308, 0.6308, 1.0, 0.5776, 0.5776, 0.5776, 1.0, 0.5776, 0.5776, 0.5776, 1.0, 0.5776, 0.5776, 0.5776, 1.0, 0.6308, 0.6308, 0.6308, 1.0, 0.6308, 0.6308, 0.6308, 1.0, 0.5776, 0.5776, 0.5776, 1.0, 0.5776, 0.5776, 0.5776, 1.0, 0.6308, 0.6308, 0.6308, 1.0, 0.6308, 0.6308, 0.6308, 1.0, 0.5776, 0.5776, 0.5776, 1.0, 0.6308, 0.6308, 0.6308, 1.0, 0.6308, 0.6308, 0.6308, 1.0, 0.5776, 0.5776, 0.5776, 1.0, 0.5776, 0.5776, 0.5776, 1.0, 0.5776, 0.5776, 0.5776, 1.0, 0.6308, 0.6308, 0.6308, 1.0, 0.6308, 0.6308, 0.6308, 1.0, 0.5776, 0.5776, 0.5776, 1.0, 0.6308, 0.6308, 0.6308, 1.0, 0.6308, 0.6308, 0.6308, 1.0, 0.5776, 0.5776, 0.5776, 1.0, 0.5776, 0.5776, 0.5776, 1.0, 0.6308, 0.6308, 0.6308, 1.0, 0.6308, 0.6308, 0.6308, 1.0, 0.5776, 0.5776, 0.5776, 1.0, 0.5776, 0.5776, 0.5776, 1.0, 0.6308, 0.6308, 0.6308, 1.0, 0.6308, 0.6308, 0.6308, 1.0, 0.5776, 0.5776, 0.5776, 1.0, 0.5776, 0.5776, 0.5776, 1.0, 0.6308, 0.6308, 0.6308, 1.0, 0.6308, 0.6308, 0.6308, 1.0, 0.5776, 0.5776, 0.5776, 1.0, 0.15, 0.15, 0.15, 1.0, 0.15, 0.15, 0.15, 1.0, 0.15, 0.15, 0.15, 1.0, 0.15, 0.15, 0.15, 1.0, 0.15, 0.15, 0.15, 1.0, 0.15, 0.15, 0.15, 1.0, 0.15, 0.15, 0.15, 1.0, 0.15, 0.15, 0.15, 1.0, 0.1274, 0.1274, 0.1274, 1.0, 0.1274, 0.1274, 0.1274, 1.0, 1.0, 1.0, 1.0, 1.0, 1.0, 1.0, 1.0, 1.0, 1.0, 1.0, 1.0, 1.0, 1.0, 1.0, 1.0, 1.0, 0.1274, 0.1274, 0.1274, 1.0, 0.1274, 0.1274, 0.1274, 1.0, 0.15, 0.15, 0.15, 1.0, 0.15, 0.15, 0.15, 1.0, 0.15, 0.15, 0.15, 1.0, 0.15, 0.15, 0.15, 1.0, 0.15, 0.15, 0.15, 1.0, 0.15, 0.15, 0.15, 1.0, 0.15, 0.15, 0.15, 1.0, 0.15, 0.15, 0.15, 1.0, 1.0, 1.0, 1.0, 1.0, 0.3278, 0.3278, 0.3278, 1.0, 0.2346, 0.2346, 0.2346, 1.0, 0.5089, 0.5089, 0.5089, 1.0, 0.5089, 0.5089, 0.5089, 1.0, 0.2346, 0.2346, 0.2346, 1.0, 0.3278, 0.3278, 0.3278, 1.0, 1.0, 1.0, 1.0, 1.0, 0.15, 0.15, 0.15, 1.0, 0.15, 0.15, 0.15, 1.0, 0.15, 0.15, 0.15, 1.0, 0.15, 0.15, 0.15, 1.0, 0.15, 0.15, 0.15, 1.0, 0.15, 0.15, 0.15, 1.0, 0.15, 0.15, 0.15, 1.0, 0.15, 0.15, 0.15, 1.0, 1.0, 1.0, 1.0, 1.0, 1.0, 1.0, 1.0, 1.0, 0.5089, 0.5089, 0.5089, 1.0, 0.5089, 0.5089, 0.5089, 1.0, 0.5089, 0.5089, 0.5089, 1.0, 0.5149, 0.5149, 0.5149, 1.0, 1.0, 1.0, 1.0, 1.0, 1.0, 1.0, 1.0, 1.0, 0.15, 0.15, 0.15, 1.0, 0.15, 0.15, 0.15, 1.0, 0.15, 0.15, 0.15, 1.0, 0.15, 0.15, 0.15, 1.0, 0.15, 0.15, 0.15, 1.0, 0.15, 0.15, 0.15, 1.0, 0.5089, 0.5089, 0.5089, 1.0, 1.0, 1.0, 1.0, 1.0, 0.15, 0.15, 0.15, 1.0, 0.15, 0.15, 0.15, 1.0, 0.15, 0.15, 0.15, 1.0, 0.15, 0.15, 0.15, 1.0, 1.0, 1.0, 1.0, 1.0, 0.15, 0.15, 0.15, 1.0, 0.15, 0.15, 0.15, 1.0, 0.15, 0.15, 0.15, 1.0, 0.15, 0.15, 0.15, 1.0, 1.0, 1.0, 1.0, 1.0, 1.0, 1.0, 1.0, 1.0, 0.15, 0.15, 0.15, 1.0, 0.15, 0.15, 0.15, 1.0, 0.5149, 0.5149, 0.5149, 1.0, 0.15, 0.15, 0.15, 1.0, 0.15, 0.15, 0.15, 1.0, 0.15, 0.15, 0.15, 1.0, 0.5089, 0.5089, 0.5089, 1.0, 0.15, 0.15, 0.15, 1.0, 0.15, 0.15, 0.15, 1.0, 0.15, 0.15, 0.15, 1.0, 1.0, 1.0, 1.0, 1.0, 0.15, 0.15, 0.15, 1.0, 0.15, 0.15, 0.15, 1.0, 0.5089, 0.5089, 0.5089, 1.0, 1.0, 1.0, 1.0, 1.0, 0.1274, 0.1274, 0.1274, 1.0, 0.0382, 0.0382, 0.0382, 1.0, 0.15, 0.15, 0.15, 1.0, 0.0382, 0.0382, 0.0382, 1.0, 0.15, 0.15, 0.15, 1.0, 0.15, 0.15, 0.15, 1.0, 0.0382, 0.0382, 0.0382, 1.0, 0.15, 0.15, 0.15, 1.0, 0.0382, 0.0382, 0.0382, 1.0, 0.1274, 0.1274, 0.1274, 1.0, 1.0, 1.0, 1.0, 1.0, 1.0, 1.0, 1.0, 1.0, 1.0, 1.0, 1.0, 1.0, 0.15, 0.15, 0.15, 1.0, 0.15, 0.15, 0.15, 1.0, 1.0, 1.0, 1.0, 1.0, 1.0, 1.0, 1.0, 1.0, 0.15, 0.15, 0.15, 1.0, 0.15, 0.15, 0.15, 1.0, 0.15, 0.15, 0.15, 1.0, 0.15, 0.15, 0.15, 1.0, 0.15, 0.15, 0.15, 1.0, 0.15, 0.15, 0.15, 1.0, 1.0, 1.0, 1.0, 1.0, 0.3278, 0.3278, 0.3278, 1.0, 0.15, 0.15, 0.15, 1.0, 0.15, 0.15, 0.15, 1.0, 0.5089, 0.5089, 0.5089, 1.0, 0.2346, 0.2346, 0.2346, 1.0, 0.15, 0.15, 0.15, 1.0, 0.15, 0.15, 0.15, 1.0, 1.0, 1.0, 1.0, 1.0, 0.5149, 0.5149, 0.5149, 1.0, 0.15, 0.15, 0.15, 1.0, 0.15, 0.15, 0.15, 1.0, 0.15, 0.15, 0.15, 1.0, 0.15, 0.15, 0.15, 1.0, 0.15, 0.15, 0.15, 1.0, 0.15, 0.15, 0.15, 1.0, 0.15, 0.15, 0.15, 1.0, 0.15, 0.15, 0.15, 1.0, 0.15, 0.15, 0.15, 1.0, 0.15, 0.15, 0.15, 1.0, 0.15, 0.15, 0.15, 1.0, 0.15, 0.15, 0.15, 1.0, 0.5089, 0.5089, 0.5089, 1.0, 1.0, 1.0, 1.0, 1.0, 1.0, 1.0, 1.0, 1.0, 1.0, 1.0, 1.0, 1.0, 0.15, 0.15, 0.15, 1.0, 0.15, 0.15, 0.15, 1.0, 0.5149, 0.5149, 0.5149, 1.0, 0.5089, 0.5089, 0.5089, 1.0, 0.15, 0.15, 0.15, 1.0, 0.15, 0.15, 0.15, 1.0, 0.5089, 0.5089, 0.5089, 1.0, 0.5089, 0.5089, 0.5089, 1.0, 0.15, 0.15, 0.15, 1.0, 0.15, 0.15, 0.15, 1.0, 1.0, 1.0, 1.0, 1.0, 1.0, 1.0, 1.0, 1.0, 0.15, 0.15, 0.15, 1.0, 0.15, 0.15, 0.15, 1.0, 0.5089, 0.5089, 0.5089, 1.0, 0.15, 0.15, 0.15, 1.0, 0.15, 0.15, 0.15, 1.0, 0.15, 0.15, 0.15, 1.0, 0.15, 0.15, 0.15, 1.0, 1.0, 1.0, 1.0, 1.0, 0.15, 0.15, 0.15, 1.0, 1.0, 1.0, 1.0, 1.0, 0.15, 0.15, 0.15, 1.0, 0.15, 0.15, 0.15, 1.0, 0.15, 0.15, 0.15, 1.0, 0.15, 0.15, 0.15, 1.0, 0.15, 0.15, 0.15, 1.0, 0.15, 0.15, 0.15, 1.0, 0.15, 0.15, 0.15, 1.0, 0.15, 0.15, 0.15, 1.0, 0.15, 0.15, 0.15, 1.0, 0.15, 0.15, 0.15, 1.0, 0.15, 0.15, 0.15, 1.0, 0.15, 0.15, 0.15, 1.0, 0.15, 0.15, 0.15, 1.0, 1.0, 1.0, 1.0, 1.0, 1.0, 1.0, 1.0, 1.0, 0.15, 0.15, 0.15, 1.0, 0.15, 0.15, 0.15, 1.0, 1.0, 1.0, 1.0, 1.0, 0.5089, 0.5089, 0.5089, 1.0, 0.15, 0.15, 0.15, 1.0, 0.15, 0.15, 0.15, 1.0, 1.0, 1.0, 1.0, 1.0, 1.0, 1.0, 1.0, 1.0, 0.521, 0.521, 0.521, 1.0, 0.521, 0.521, 0.521, 1.0, 1.0, 1.0, 1.0, 1.0, 1.0, 1.0, 1.0, 1.0, 0.5149, 0.5149, 0.5149, 1.0, 0.5089, 0.5089, 0.5089, 1.0, 1.0, 1.0, 1.0, 1.0, 1.0, 1.0, 1.0, 1.0, 0.15, 0.15, 0.15, 1.0, 0.15, 0.15, 0.15, 1.0, 0.5089, 0.5089, 0.5089, 1.0, 0.5149, 0.5149, 0.5149, 1.0, 0.15, 0.15, 0.15, 1.0, 0.15, 0.15, 0.15, 1.0, 0.5089, 0.5089, 0.5089, 1.0, 0.5089, 0.5089, 0.5089, 1.0, 0.15, 0.15, 0.15, 1.0, 0.15, 0.15, 0.15, 1.0, 1.0, 1.0, 1.0, 1.0, 1.0, 1.0, 1.0, 1.0, 0.5149, 0.5149, 0.5149, 1.0, 0.5089, 0.5089, 0.5089, 1.0, 0.5089, 0.5089, 0.5089, 1.0, 0.5089, 0.5089, 0.5089, 1.0, 1.0, 1.0, 1.0, 1.0, 1.0, 1.0, 1.0, 1.0, 1.0, 1.0, 1.0, 1.0, 1.0, 1.0, 1.0, 1.0, 0.15, 0.15, 0.15, 1.0, 0.15, 0.15, 0.15, 1.0, 0.15, 0.15, 0.15, 1.0, 0.2346, 0.2346, 0.2346, 1.0, 0.15, 0.15, 0.15, 1.0, 0.15, 0.15, 0.15, 1.0, 0.15, 0.15, 0.15, 1.0, 0.15, 0.15, 0.15, 1.0, 0.15, 0.15, 0.15, 1.0, 0.15, 0.15, 0.15, 1.0, 0.1912, 0.1912, 0.1912, 1.0, 0.15, 0.15, 0.15, 1.0, 1.0, 1.0, 1.0, 1.0, 0.15, 0.15, 0.15, 1.0, 0.15, 0.15, 0.15, 1.0, 1.0, 1.0, 1.0, 1.0, 0.521, 0.521, 0.521, 1.0, 0.15, 0.15, 0.15, 1.0, 0.2346, 0.2346, 0.2346, 1.0, 0.521, 0.521, 0.521, 1.0, 0.5089, 0.5089, 0.5089, 1.0, 0.15, 0.15, 0.15, 1.0, 0.1878, 0.1878, 0.1878, 1.0, 0.5089, 0.5089, 0.5089, 1.0, 1.0, 1.0, 1.0, 1.0, 0.15, 0.15, 0.15, 1.0, 0.15, 0.15, 0.15, 1.0, 1.0, 1.0, 1.0, 1.0, 0.5149, 0.5149, 0.5149, 1.0, 1.0, 1.0, 1.0, 1.0, 1.0, 1.0, 1.0, 1.0, 0.5149, 0.5149, 0.5149, 1.0, 1.0, 1.0, 1.0, 1.0, 0.521, 0.521, 0.521, 1.0, 0.521, 0.521, 0.521, 1.0, 1.0, 1.0, 1.0, 1.0, 0.15, 0.15, 0.15, 1.0, 0.15, 0.15, 0.15, 1.0, 0.15, 0.15, 0.15, 1.0, 0.15, 0.15, 0.15, 1.0, 0.15, 0.15, 0.15, 1.0, 0.15, 0.15, 0.15, 1.0, 0.15, 0.15, 0.15, 1.0, 0.15, 0.15, 0.15, 1.0, 0.15, 0.15, 0.15, 1.0, 0.15, 0.15, 0.15, 1.0, 0.6308, 0.6308, 0.6308, 1.0, 0.6308, 0.6308, 0.6308, 1.0, 0.6308, 0.6308, 0.6308, 1.0, 0.6308, 0.6308, 0.6308, 1.0, 0.6308, 0.6308, 0.6308, 1.0, 1.0, 1.0, 1.0, 1.0, 1.0, 1.0, 1.0, 1.0, 0.6308, 0.6308, 0.6308, 1.0, 0.6376, 0.6376, 0.6376, 1.0, 0.5776, 0.5776, 0.5776, 1.0, 0.5776, 0.5776, 0.5776, 1.0, 0.6308, 0.6308, 0.6308, 1.0, 0.6308, 0.6308, 0.6308, 1.0, 1.0, 1.0, 1.0, 1.0, 1.0, 1.0, 1.0, 1.0, 0.6308, 0.6308, 0.6308, 1.0, 0.6308, 0.6308, 0.6308, 1.0, 0.6308, 0.6308, 0.6308, 1.0, 0.6308, 0.6308, 0.6308, 1.0, 0.6308, 0.6308, 0.6308, 1.0, 0.6308, 0.6308, 0.6308, 1.0, 1.0, 1.0, 1.0, 1.0, 0.9301, 0.9301, 0.9301, 1.0, 0.6308, 0.6308, 0.6308, 1.0, 1.0, 1.0, 1.0, 1.0, 1.0, 1.0, 1.0, 1.0, 1.0, 1.0, 1.0, 1.0, 1.0, 1.0, 1.0, 1.0, 0.6308, 0.6308, 0.6308, 1.0, 0.6308, 0.6308, 0.6308, 1.0, 0.6308, 0.6308, 0.6308, 1.0, 0.6308, 0.6308, 0.6308, 1.0, 0.6308, 0.6308, 0.6308, 1.0, 0.6308, 0.6308, 0.6308, 1.0, 0.6308, 0.6308, 0.6308, 1.0, 0.6308, 0.6308, 0.6308, 1.0, 0.6308, 0.6308, 0.6308, 1.0, 0.6308, 0.6308, 0.6308, 1.0, 1.0, 1.0, 1.0, 1.0, 1.0, 1.0, 1.0, 1.0, 0.6308, 0.6308, 0.6308, 1.0, 0.6308, 0.6308, 0.6308, 1.0, 0.6308, 0.6308, 0.6308, 1.0, 0.6308, 0.6308, 0.6308, 1.0, 0.6308, 0.6308, 0.6308, 1.0, 0.6308, 0.6308, 0.6308, 1.0, 0.6308, 0.6308, 0.6308, 1.0, 0.6308, 0.6308, 0.6308, 1.0, 0.6308, 0.6308, 0.6308, 1.0, 0.6308, 0.6308, 0.6308, 1.0, 0.6308, 0.6308, 0.6308, 1.0, 0.6308, 0.6308, 0.6308, 1.0, 0.6308, 0.6308, 0.6308, 1.0, 0.6308, 0.6308, 0.6308, 1.0, 0.6308, 0.6308, 0.6308, 1.0, 1.0, 1.0, 1.0, 1.0, 1.0, 1.0, 1.0, 1.0, 1.0, 1.0, 1.0, 1.0, 1.0, 1.0, 1.0, 1.0, 1.0, 1.0, 1.0, 1.0, 1.0, 1.0, 1.0, 1.0, 1.0, 1.0, 1.0, 1.0, 1.0, 1.0, 1.0, 1.0, 0.6308, 0.6308, 0.6308, 1.0, 1.0, 1.0, 1.0, 1.0, 1.0, 1.0, 1.0, 1.0, 0.6308, 0.6308, 0.6308, 1.0, 1.0, 1.0, 1.0, 1.0, 1.0, 1.0, 1.0, 1.0, 1.0, 1.0, 1.0, 1.0, 1.0, 1.0, 1.0, 1.0, 1.0, 1.0, 1.0, 1.0, 1.0, 1.0, 1.0, 1.0, 1.0, 1.0, 1.0, 1.0, 1.0, 1.0, 1.0, 1.0, 0.1144, 0.1144, 0.1144, 1.0, 0.1144, 0.1144, 0.1144, 1.0, 1.0, 1.0, 1.0, 1.0, 1.0, 1.0, 1.0, 1.0, 0.1144, 0.1144, 0.1144, 1.0, 0.1144, 0.1144, 0.1144, 1.0, 1.0, 1.0, 1.0, 1.0, 1.0, 1.0, 1.0, 1.0, 0.1144, 0.1144, 0.1144, 1.0, 0.1144, 0.1144, 0.1144, 1.0, 1.0, 1.0, 1.0, 1.0, 1.0, 1.0, 1.0, 1.0, 0.1144, 0.1144, 0.1144, 1.0, 0.1144, 0.1144, 0.1144, 1.0, 1.0, 1.0, 1.0, 1.0, 1.0, 1.0, 1.0, 1.0, 0.1144, 0.1144, 0.1144, 1.0, 0.1144, 0.1144, 0.1144, 1.0, 0.9301, 0.9301, 0.9301, 1.0, 1.0, 1.0, 1.0, 1.0, 0.1144, 0.1144, 0.1144, 1.0, 0.1144, 0.1144, 0.1144, 1.0, 1.0, 1.0, 1.0, 1.0, 1.0, 1.0, 1.0, 1.0, 0.1144, 0.1144, 0.1144, 1.0, 0.1144, 0.1144, 0.1144, 1.0, 0.1144, 0.1144, 0.1144, 1.0, 0.1144, 0.1144, 0.1144, 1.0, 1.0, 1.0, 1.0, 1.0, 1.0, 1.0, 1.0, 1.0, 1.0, 1.0, 1.0, 1.0, 1.0, 1.0, 1.0, 1.0, 1.0, 1.0, 1.0, 1.0, 1.0, 1.0, 1.0, 1.0, 1.0, 1.0, 1.0, 1.0, 1.0, 1.0, 1.0, 1.0, 1.0, 1.0, 1.0, 1.0, 1.0, 1.0, 1.0, 1.0, 1.0, 1.0, 1.0, 1.0, 1.0, 1.0, 1.0, 1.0, 1.0, 1.0, 1.0, 1.0, 1.0, 1.0, 1.0, 1.0, 1.0, 1.0, 1.0, 1.0, 1.0, 1.0, 1.0, 1.0, 1.0, 1.0, 1.0, 1.0, 0.5776, 0.5776, 0.5776, 1.0, 0.6308, 0.6308, 0.6308, 1.0, 0.6308, 0.6308, 0.6308, 1.0, 0.5776, 0.5776, 0.5776, 1.0, 0.5776, 0.5776, 0.5776, 1.0, 0.5776, 0.5776, 0.5776, 1.0, 0.6308, 0.6308, 0.6308, 1.0, 0.6308, 0.6308, 0.6308, 1.0, 1.0, 1.0, 1.0, 1.0, 1.0, 1.0, 1.0, 1.0, 1.0, 1.0, 1.0, 1.0, 0.5776, 0.5776, 0.5776, 1.0, 0.6308, 0.6308, 0.6308, 1.0, 0.6308, 0.6308, 0.6308, 1.0, 0.5776, 0.5776, 0.5776, 1.0, 0.5776, 0.5776, 0.5776, 1.0, 0.6308, 0.6308, 0.6308, 1.0, 0.6308, 0.6308, 0.6308, 1.0, 0.5776, 0.5776, 0.5776, 1.0, 1.0, 1.0, 1.0, 1.0, 0.6376, 0.6376, 0.6376, 1.0, 0.6308, 0.6308, 0.6308, 1.0, 0.9301, 0.9301, 0.9301, 1.0, 0.5776, 0.5776, 0.5776, 1.0, 0.6308, 0.6308, 0.6308, 1.0, 0.6308, 0.6308, 0.6308, 1.0, 0.5776, 0.5776, 0.5776, 1.0, 0.5776, 0.5776, 0.5776, 1.0, 0.6308, 0.6308, 0.6308, 1.0, 0.6308, 0.6308, 0.6308, 1.0, 0.5776, 0.5776, 0.5776, 1.0, 0.5776, 0.5776, 0.5776, 1.0, 0.6376, 0.6376, 0.6376, 1.0, 0.6308, 0.6308, 0.6308, 1.0, 0.5776, 0.5776, 0.5776, 1.0, 0.5776, 0.5776, 0.5776, 1.0, 0.6308, 0.6308, 0.6308, 1.0, 0.6308, 0.6308, 0.6308, 1.0, 0.5776, 0.5776, 0.5776, 1.0, 0.1248, 0.1248, 0.1248, 1.0, 0.1144, 0.1144, 0.1144, 1.0, 0.1144, 0.1144, 0.1144, 1.0, 0.6308, 0.6308, 0.6308, 1.0, 0.807, 0.807, 0.807, 1.0, 0.807, 0.807, 0.807, 1.0, 0.6308, 0.6308, 0.6308, 1.0, 0.1144, 0.1144, 0.1144, 1.0, 0.9301, 0.9301, 0.9301, 1.0, 0.1144, 0.1144, 0.1144, 1.0, 1.0, 1.0, 1.0, 1.0, 0.9301, 0.9301, 0.9301, 1.0, 0.1144, 0.1144, 0.1144, 1.0, 0.1248, 0.1248, 0.1248, 1.0, 0.1144, 0.1144, 0.1144, 1.0, 1.0, 1.0, 1.0, 1.0, 0.1248, 0.1248, 0.1248, 1.0, 0.15, 0.15, 0.15, 1.0, 0.15, 0.15, 0.15, 1.0, 0.15, 0.15, 0.15, 1.0, 0.15, 0.15, 0.15, 1.0, 0.15, 0.15, 0.15, 1.0, 0.15, 0.15, 0.15, 1.0, 0.15, 0.15, 0.15, 1.0, 0.15, 0.15, 0.15, 1.0, 0.15, 0.15, 0.15, 1.0, 0.15, 0.15, 0.15, 1.0, 0.15, 0.15, 0.15, 1.0, 0.15, 0.15, 0.15, 1.0, 0.0382, 0.0382, 0.0382, 1.0, 0.159, 0.159, 0.159, 1.0, 0.1683, 0.1683, 0.1683, 1.0, 0.0382, 0.0382, 0.0382, 1.0, 0.6308, 0.6308, 0.6308, 1.0, 0.5776, 0.5776, 0.5776, 1.0, 0.5776, 0.5776, 0.5776, 1.0, 0.6308, 0.6308, 0.6308, 1.0, 0.15, 0.15, 0.15, 1.0, 0.15, 0.15, 0.15, 1.0, 0.15, 0.15, 0.15, 1.0, 0.15, 0.15, 0.15, 1.0, 0.15, 0.15, 0.15, 1.0, 0.15, 0.15, 0.15, 1.0, 0.15, 0.15, 0.15, 1.0, 0.15, 0.15, 0.15, 1.0, 0.15, 0.15, 0.15, 1.0, 0.15, 0.15, 0.15, 1.0, 0.15, 0.15, 0.15, 1.0, 0.15, 0.15, 0.15, 1.0, 0.15, 0.15, 0.15, 1.0, 0.3278, 0.3278, 0.3278, 1.0, 1.0, 1.0, 1.0, 1.0, 0.15, 0.15, 0.15, 1.0, 0.15, 0.15, 0.15, 1.0, 0.15, 0.15, 0.15, 1.0, 0.15, 0.15, 0.15, 1.0, 0.15, 0.15, 0.15, 1.0, 0.15, 0.15, 0.15, 1.0, 0.15, 0.15, 0.15, 1.0, 0.15, 0.15, 0.15, 1.0, 0.15, 0.15, 0.15, 1.0, 0.6308, 0.6308, 0.6308, 1.0, 0.807, 0.807, 0.807, 1.0, 0.6308, 0.6308, 0.6308, 1.0, 0.6308, 0.6308, 0.6308, 1.0, 0.15, 0.15, 0.15, 1.0, 0.15, 0.15, 0.15, 1.0, 0.15, 0.15, 0.15, 1.0, 0.15, 0.15, 0.15, 1.0, 0.807, 0.807, 0.807, 1.0, 0.147, 0.147, 0.147, 1.0, 0.1144, 0.1144, 0.1144, 1.0, 0.6308, 0.6308, 0.6308, 1.0, 0.15, 0.15, 0.15, 1.0, 0.15, 0.15, 0.15, 1.0, 0.15, 0.15, 0.15, 1.0, 0.15, 0.15, 0.15, 1.0, 0.15, 0.15, 0.15, 1.0, 0.2346, 0.2346, 0.2346, 1.0, 0.5089, 0.5089, 0.5089, 1.0, 0.15, 0.15, 0.15, 1.0, 0.15, 0.15, 0.15, 1.0, 0.15, 0.15, 0.15, 1.0, 0.15, 0.15, 0.15, 1.0, 0.15, 0.15, 0.15, 1.0, 0.15, 0.15, 0.15, 1.0, 0.15, 0.15, 0.15, 1.0, 0.15, 0.15, 0.15, 1.0, 0.15, 0.15, 0.15, 1.0, 0.147, 0.147, 0.147, 1.0, 0.807, 0.807, 0.807, 1.0, 0.6308, 0.6308, 0.6308, 1.0, 0.1144, 0.1144, 0.1144, 1.0, 0.15, 0.15, 0.15, 1.0, 0.15, 0.15, 0.15, 1.0, 0.15, 0.15, 0.15, 1.0, 0.15, 0.15, 0.15, 1.0, 0.807, 0.807, 0.807, 1.0, 0.807, 0.807, 0.807, 1.0, 0.6308, 0.6308, 0.6308, 1.0, 0.6308, 0.6308, 0.6308, 1.0, 0.15, 0.15, 0.15, 1.0, 0.15, 0.15, 0.15, 1.0, 0.15, 0.15, 0.15, 1.0, 0.15, 0.15, 0.15, 1.0, 0.15, 0.15, 0.15, 1.0, 0.15, 0.15, 0.15, 1.0, 0.15, 0.15, 0.15, 1.0, 0.15, 0.15, 0.15, 1.0, 0.15, 0.15, 0.15, 1.0, 0.15, 0.15, 0.15, 1.0, 0.15, 0.15, 0.15, 1.0, 0.15, 0.15, 0.15, 1.0, 0.15, 0.15, 0.15, 1.0, 0.15, 0.15, 0.15, 1.0, 0.15, 0.15, 0.15, 1.0, 0.15, 0.15, 0.15, 1.0, 0.15, 0.15, 0.15, 1.0, 0.15, 0.15, 0.15, 1.0, 0.15, 0.15, 0.15, 1.0, 0.15, 0.15, 0.15, 1.0, 0.15, 0.15, 0.15, 1.0, 0.15, 0.15, 0.15, 1.0, 0.15, 0.15, 0.15, 1.0, 0.15, 0.15, 0.15, 1.0, 0.15, 0.15, 0.15, 1.0, 0.15, 0.15, 0.15, 1.0, 0.15, 0.15, 0.15, 1.0, 0.15, 0.15, 0.15, 1.0, 0.159, 0.159, 0.159, 1.0, 0.15, 0.15, 0.15, 1.0, 0.15, 0.15, 0.15, 1.0, 0.1683, 0.1683, 0.1683, 1.0, 0.15, 0.15, 0.15, 1.0, 0.15, 0.15, 0.15, 1.0, 0.15, 0.15, 0.15, 1.0, 0.15, 0.15, 0.15, 1.0, 0.15, 0.15, 0.15, 1.0, 0.15, 0.15, 0.15, 1.0, 0.15, 0.15, 0.15, 1.0, 0.15, 0.15, 0.15, 1.0, 0.15, 0.15, 0.15, 1.0, 0.15, 0.15, 0.15, 1.0, 0.15, 0.15, 0.15, 1.0, 0.15, 0.15, 0.15, 1.0])
me_cube_001.materials.append(mat_stonewalldefense1)
me_cube_001.use_remesh_preserve_volume = False
me_cube_001.use_remesh_preserve_attributes = False
me_cube_001.use_mirror_vertex_groups = False
me_cube_001.use_paint_bone_selection = False
me_cube_001.use_paint_mask = True
me_cube_001.update()

# ---- objects
ob_stonewalldefense1 = bpy.data.objects.new('stoneWallDefense1', me_cube_001)

# ---- transforms, parenting, visibility, modifiers, constraints
ob_stonewalldefense1.location = (0.0, 0.0, 0.0)
ob_stonewalldefense1.scale = (1.0, 0.2783, 1.0)
ob_stonewalldefense1.lineart.crease_threshold = 0.0
_m = ob_stonewalldefense1.modifiers.new('Mirror', 'MIRROR')
_m.use_axis = (False, True, False)
_m = ob_stonewalldefense1.modifiers.new('EdgeSplit', 'EDGE_SPLIT')
_m.use_edge_angle = False

# ---- collection membership
col_collection_1.objects.link(ob_stonewalldefense1)

# ---- scene / render settings (as saved in the file)
scene.frame_start = 1; scene.frame_end = 250; scene.frame_set(1)
scene.render.engine = 'BLENDER_EEVEE_NEXT'
scene.render.resolution_percentage = 50
scene.render.dither_intensity = 0.0
scene.cycles.use_denoising = False
scene.cycles.samples = 128
scene.cycles.sampling_pattern = 'TABULATED_SOBOL'
scene.cycles.use_adaptive_sampling = False
scene.cycles.use_light_tree = False
scene.cycles.blur_glossy = 0.0
scene.cycles.sample_clamp_indirect = 0.0
scene.view_settings.view_transform = 'Standard'
bpy.context.view_layer.update()

# ---- added for rendering (the .blend has no active camera and no usable light): camera, sun
cam_auto = bpy.data.cameras.new('AutoCamera')
cam_auto.lens = 50.0
cam_auto.sensor_width = 36.0
cam_auto.clip_end = 1000.0
ob_auto_camera = bpy.data.objects.new('AutoCamera', cam_auto)
scene.collection.objects.link(ob_auto_camera)
ob_auto_camera.location = (3.07625, -3.69151, 3.88887)
ob_auto_camera.rotation_euler = (1.09748, -7.21219e-08, 0.694738)
scene.camera = ob_auto_camera
light_auto_sun = bpy.data.lights.new('AutoSun', 'SUN')
light_auto_sun.energy = 3.0
light_auto_sun.angle = 0.0523599
ob_auto_sun = bpy.data.objects.new('AutoSun', light_auto_sun)
scene.collection.objects.link(ob_auto_sun)
ob_auto_sun.rotation_euler = (0.872665, 0.174533, 0.523599)
bpy.context.view_layer.update()
